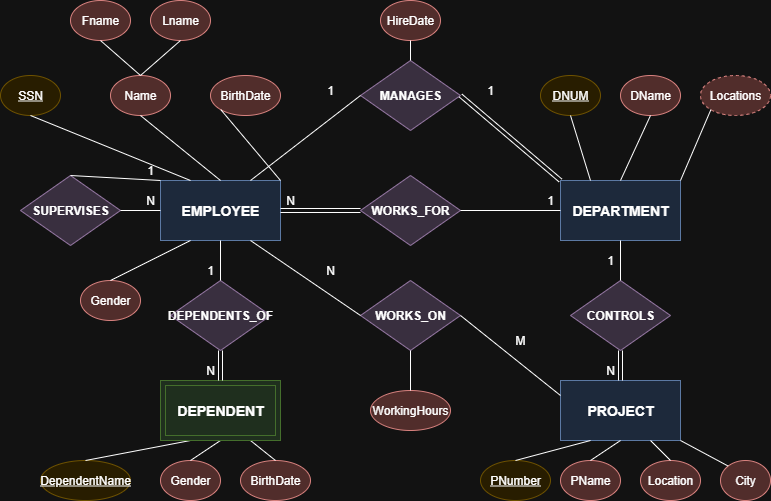

The diagram above was exported from draw.io. Its source (the exported page's mxGraphModel, read from the mxfile embedded in the PNG):
<mxGraphModel dx="1048" dy="556" grid="1" gridSize="10" guides="1" tooltips="1" connect="1" arrows="1" fold="1" page="1" pageScale="1" pageWidth="850" pageHeight="1100" math="0" shadow="0">
  <root>
    <mxCell id="0" />
    <mxCell id="1" parent="0" />
    <mxCell id="e4CxpZ0PkVllccHKyIv4-1" value="EMPLOYEE" style="rounded=0;whiteSpace=wrap;html=1;fillColor=#dae8fc;strokeColor=#6c8ebf;fontStyle=1;fontSize=14;" vertex="1" parent="1">
      <mxGeometry x="200" y="200" width="120" height="60" as="geometry" />
    </mxCell>
    <mxCell id="e4CxpZ0PkVllccHKyIv4-2" value="SSN" style="ellipse;whiteSpace=wrap;html=1;fillColor=#fff2cc;strokeColor=#d6b656;fontStyle=4;" vertex="1" parent="1">
      <mxGeometry x="40" y="95" width="60" height="40" as="geometry" />
    </mxCell>
    <mxCell id="e4CxpZ0PkVllccHKyIv4-3" value="Fname" style="ellipse;whiteSpace=wrap;html=1;fillColor=#f8cecc;strokeColor=#b85450;" vertex="1" parent="1">
      <mxGeometry x="110" y="20" width="60" height="40" as="geometry" />
    </mxCell>
    <mxCell id="e4CxpZ0PkVllccHKyIv4-4" value="Lname" style="ellipse;whiteSpace=wrap;html=1;fillColor=#f8cecc;strokeColor=#b85450;" vertex="1" parent="1">
      <mxGeometry x="190" y="20" width="60" height="40" as="geometry" />
    </mxCell>
    <mxCell id="e4CxpZ0PkVllccHKyIv4-5" value="BirthDate" style="ellipse;whiteSpace=wrap;html=1;fillColor=#f8cecc;strokeColor=#b85450;" vertex="1" parent="1">
      <mxGeometry x="250" y="95" width="70" height="40" as="geometry" />
    </mxCell>
    <mxCell id="e4CxpZ0PkVllccHKyIv4-6" value="Gender" style="ellipse;whiteSpace=wrap;html=1;fillColor=#f8cecc;strokeColor=#b85450;" vertex="1" parent="1">
      <mxGeometry x="120" y="300" width="60" height="40" as="geometry" />
    </mxCell>
    <mxCell id="e4CxpZ0PkVllccHKyIv4-7" value="DEPARTMENT" style="rounded=0;whiteSpace=wrap;html=1;fillColor=#dae8fc;strokeColor=#6c8ebf;fontStyle=1;fontSize=14;" vertex="1" parent="1">
      <mxGeometry x="600" y="200" width="120" height="60" as="geometry" />
    </mxCell>
    <mxCell id="e4CxpZ0PkVllccHKyIv4-8" value="DNUM" style="ellipse;whiteSpace=wrap;html=1;fillColor=#fff2cc;strokeColor=#d6b656;fontStyle=4;" vertex="1" parent="1">
      <mxGeometry x="580" y="95" width="60" height="40" as="geometry" />
    </mxCell>
    <mxCell id="e4CxpZ0PkVllccHKyIv4-9" value="DName" style="ellipse;whiteSpace=wrap;html=1;fillColor=#f8cecc;strokeColor=#b85450;" vertex="1" parent="1">
      <mxGeometry x="660" y="95" width="60" height="40" as="geometry" />
    </mxCell>
    <mxCell id="e4CxpZ0PkVllccHKyIv4-10" value="Locations" style="ellipse;whiteSpace=wrap;html=1;fillColor=#f8cecc;strokeColor=#b85450;dashed=1;" vertex="1" parent="1">
      <mxGeometry x="740" y="95" width="70" height="40" as="geometry" />
    </mxCell>
    <mxCell id="e4CxpZ0PkVllccHKyIv4-11" value="PROJECT" style="rounded=0;whiteSpace=wrap;html=1;fillColor=#dae8fc;strokeColor=#6c8ebf;fontStyle=1;fontSize=14;" vertex="1" parent="1">
      <mxGeometry x="600" y="400" width="120" height="60" as="geometry" />
    </mxCell>
    <mxCell id="e4CxpZ0PkVllccHKyIv4-12" value="PNumber" style="ellipse;whiteSpace=wrap;html=1;fillColor=#fff2cc;strokeColor=#d6b656;fontStyle=4;" vertex="1" parent="1">
      <mxGeometry x="520" y="480" width="70" height="40" as="geometry" />
    </mxCell>
    <mxCell id="e4CxpZ0PkVllccHKyIv4-13" value="PName" style="ellipse;whiteSpace=wrap;html=1;fillColor=#f8cecc;strokeColor=#b85450;" vertex="1" parent="1">
      <mxGeometry x="600" y="480" width="60" height="40" as="geometry" />
    </mxCell>
    <mxCell id="e4CxpZ0PkVllccHKyIv4-14" value="Location" style="ellipse;whiteSpace=wrap;html=1;fillColor=#f8cecc;strokeColor=#b85450;" vertex="1" parent="1">
      <mxGeometry x="680" y="480" width="60" height="40" as="geometry" />
    </mxCell>
    <mxCell id="e4CxpZ0PkVllccHKyIv4-15" value="City" style="ellipse;whiteSpace=wrap;html=1;fillColor=#f8cecc;strokeColor=#b85450;" vertex="1" parent="1">
      <mxGeometry x="760" y="480" width="50" height="40" as="geometry" />
    </mxCell>
    <mxCell id="e4CxpZ0PkVllccHKyIv4-17" value="DependentName" style="ellipse;whiteSpace=wrap;html=1;fillColor=#fff2cc;strokeColor=#d6b656;fontStyle=4;" vertex="1" parent="1">
      <mxGeometry x="80" y="480" width="90" height="40" as="geometry" />
    </mxCell>
    <mxCell id="e4CxpZ0PkVllccHKyIv4-18" value="Gender" style="ellipse;whiteSpace=wrap;html=1;fillColor=#f8cecc;strokeColor=#b85450;" vertex="1" parent="1">
      <mxGeometry x="200" y="480" width="60" height="40" as="geometry" />
    </mxCell>
    <mxCell id="e4CxpZ0PkVllccHKyIv4-19" value="BirthDate" style="ellipse;whiteSpace=wrap;html=1;fillColor=#f8cecc;strokeColor=#b85450;" vertex="1" parent="1">
      <mxGeometry x="280" y="480" width="70" height="40" as="geometry" />
    </mxCell>
    <mxCell id="e4CxpZ0PkVllccHKyIv4-20" value="WORKS_FOR" style="rhombus;whiteSpace=wrap;html=1;fillColor=#e1d5e7;strokeColor=#9673a6;fontStyle=1;" vertex="1" parent="1">
      <mxGeometry x="400" y="195" width="100" height="70" as="geometry" />
    </mxCell>
    <mxCell id="e4CxpZ0PkVllccHKyIv4-21" value="MANAGES" style="rhombus;whiteSpace=wrap;html=1;fillColor=#e1d5e7;strokeColor=#9673a6;fontStyle=1;" vertex="1" parent="1">
      <mxGeometry x="400" y="80" width="100" height="70" as="geometry" />
    </mxCell>
    <mxCell id="e4CxpZ0PkVllccHKyIv4-22" value="HireDate" style="ellipse;whiteSpace=wrap;html=1;fillColor=#f8cecc;strokeColor=#b85450;" vertex="1" parent="1">
      <mxGeometry x="420" y="20" width="60" height="40" as="geometry" />
    </mxCell>
    <mxCell id="e4CxpZ0PkVllccHKyIv4-23" value="CONTROLS" style="rhombus;whiteSpace=wrap;html=1;fillColor=#e1d5e7;strokeColor=#9673a6;fontStyle=1;" vertex="1" parent="1">
      <mxGeometry x="610" y="300" width="100" height="70" as="geometry" />
    </mxCell>
    <mxCell id="e4CxpZ0PkVllccHKyIv4-24" value="WORKS_ON" style="rhombus;whiteSpace=wrap;html=1;fillColor=#e1d5e7;strokeColor=#9673a6;fontStyle=1;" vertex="1" parent="1">
      <mxGeometry x="400" y="300" width="100" height="70" as="geometry" />
    </mxCell>
    <mxCell id="e4CxpZ0PkVllccHKyIv4-25" value="WorkingHours" style="ellipse;whiteSpace=wrap;html=1;fillColor=#f8cecc;strokeColor=#b85450;" vertex="1" parent="1">
      <mxGeometry x="410" y="410" width="80" height="40" as="geometry" />
    </mxCell>
    <mxCell id="e4CxpZ0PkVllccHKyIv4-26" value="SUPERVISES" style="rhombus;whiteSpace=wrap;html=1;fillColor=#e1d5e7;strokeColor=#9673a6;fontStyle=1;" vertex="1" parent="1">
      <mxGeometry x="60" y="195" width="100" height="70" as="geometry" />
    </mxCell>
    <mxCell id="e4CxpZ0PkVllccHKyIv4-27" value="DEPENDENTS_OF" style="rhombus;whiteSpace=wrap;html=1;fillColor=#e1d5e7;strokeColor=#9673a6;fontStyle=1;" vertex="1" parent="1">
      <mxGeometry x="210" y="300" width="100" height="70" as="geometry" />
    </mxCell>
    <mxCell id="e4CxpZ0PkVllccHKyIv4-28" value="" style="endArrow=none;html=1;entryX=0.5;entryY=1;exitX=0.25;exitY=0;" edge="1" parent="1" source="e4CxpZ0PkVllccHKyIv4-1" target="e4CxpZ0PkVllccHKyIv4-2">
      <mxGeometry width="50" height="50" relative="1" as="geometry" />
    </mxCell>
    <mxCell id="e4CxpZ0PkVllccHKyIv4-31" value="" style="endArrow=none;html=1;entryX=0;entryY=1;exitX=1;exitY=0;" edge="1" parent="1" source="e4CxpZ0PkVllccHKyIv4-1" target="e4CxpZ0PkVllccHKyIv4-5">
      <mxGeometry width="50" height="50" relative="1" as="geometry" />
    </mxCell>
    <mxCell id="e4CxpZ0PkVllccHKyIv4-32" value="" style="endArrow=none;html=1;entryX=0.5;entryY=0;exitX=0.25;exitY=1;" edge="1" parent="1" source="e4CxpZ0PkVllccHKyIv4-1" target="e4CxpZ0PkVllccHKyIv4-6">
      <mxGeometry width="50" height="50" relative="1" as="geometry" />
    </mxCell>
    <mxCell id="e4CxpZ0PkVllccHKyIv4-33" value="" style="endArrow=none;html=1;entryX=0.5;entryY=1;exitX=0.25;exitY=0;" edge="1" parent="1" source="e4CxpZ0PkVllccHKyIv4-7" target="e4CxpZ0PkVllccHKyIv4-8">
      <mxGeometry width="50" height="50" relative="1" as="geometry" />
    </mxCell>
    <mxCell id="e4CxpZ0PkVllccHKyIv4-34" value="" style="endArrow=none;html=1;entryX=0.5;entryY=1;exitX=0.5;exitY=0;" edge="1" parent="1" source="e4CxpZ0PkVllccHKyIv4-7" target="e4CxpZ0PkVllccHKyIv4-9">
      <mxGeometry width="50" height="50" relative="1" as="geometry" />
    </mxCell>
    <mxCell id="e4CxpZ0PkVllccHKyIv4-35" value="" style="endArrow=none;html=1;entryX=0;entryY=1;exitX=1;exitY=0;" edge="1" parent="1" source="e4CxpZ0PkVllccHKyIv4-7" target="e4CxpZ0PkVllccHKyIv4-10">
      <mxGeometry width="50" height="50" relative="1" as="geometry" />
    </mxCell>
    <mxCell id="e4CxpZ0PkVllccHKyIv4-36" value="" style="endArrow=none;html=1;entryX=0.5;entryY=0;exitX=0.25;exitY=1;" edge="1" parent="1" source="e4CxpZ0PkVllccHKyIv4-11" target="e4CxpZ0PkVllccHKyIv4-12">
      <mxGeometry width="50" height="50" relative="1" as="geometry" />
    </mxCell>
    <mxCell id="e4CxpZ0PkVllccHKyIv4-37" value="" style="endArrow=none;html=1;entryX=0.5;entryY=0;exitX=0.5;exitY=1;" edge="1" parent="1" source="e4CxpZ0PkVllccHKyIv4-11" target="e4CxpZ0PkVllccHKyIv4-13">
      <mxGeometry width="50" height="50" relative="1" as="geometry" />
    </mxCell>
    <mxCell id="e4CxpZ0PkVllccHKyIv4-38" value="" style="endArrow=none;html=1;entryX=0.5;entryY=0;exitX=0.75;exitY=1;" edge="1" parent="1" source="e4CxpZ0PkVllccHKyIv4-11" target="e4CxpZ0PkVllccHKyIv4-14">
      <mxGeometry width="50" height="50" relative="1" as="geometry" />
    </mxCell>
    <mxCell id="e4CxpZ0PkVllccHKyIv4-39" value="" style="endArrow=none;html=1;entryX=0;entryY=0;exitX=1;exitY=1;" edge="1" parent="1" source="e4CxpZ0PkVllccHKyIv4-11" target="e4CxpZ0PkVllccHKyIv4-15">
      <mxGeometry width="50" height="50" relative="1" as="geometry" />
    </mxCell>
    <mxCell id="e4CxpZ0PkVllccHKyIv4-40" value="" style="endArrow=none;html=1;entryX=0.5;entryY=0;exitX=0.25;exitY=1;" edge="1" parent="1" target="e4CxpZ0PkVllccHKyIv4-17">
      <mxGeometry width="50" height="50" relative="1" as="geometry">
        <mxPoint x="230" y="460" as="sourcePoint" />
      </mxGeometry>
    </mxCell>
    <mxCell id="e4CxpZ0PkVllccHKyIv4-41" value="" style="endArrow=none;html=1;entryX=0.5;entryY=0;exitX=0.5;exitY=1;" edge="1" parent="1" target="e4CxpZ0PkVllccHKyIv4-18">
      <mxGeometry width="50" height="50" relative="1" as="geometry">
        <mxPoint x="260" y="460" as="sourcePoint" />
      </mxGeometry>
    </mxCell>
    <mxCell id="e4CxpZ0PkVllccHKyIv4-42" value="" style="endArrow=none;html=1;entryX=0.5;entryY=0;exitX=0.75;exitY=1;" edge="1" parent="1" target="e4CxpZ0PkVllccHKyIv4-19">
      <mxGeometry width="50" height="50" relative="1" as="geometry">
        <mxPoint x="290" y="460" as="sourcePoint" />
      </mxGeometry>
    </mxCell>
    <mxCell id="e4CxpZ0PkVllccHKyIv4-44" value="" style="endArrow=none;html=1;exitX=1;exitY=0.5;entryX=0;entryY=0.5;" edge="1" parent="1" source="e4CxpZ0PkVllccHKyIv4-20" target="e4CxpZ0PkVllccHKyIv4-7">
      <mxGeometry width="50" height="50" relative="1" as="geometry" />
    </mxCell>
    <mxCell id="e4CxpZ0PkVllccHKyIv4-45" value="" style="endArrow=none;html=1;exitX=0.75;exitY=0;entryX=0;entryY=0.5;" edge="1" parent="1" source="e4CxpZ0PkVllccHKyIv4-1" target="e4CxpZ0PkVllccHKyIv4-21">
      <mxGeometry width="50" height="50" relative="1" as="geometry" />
    </mxCell>
    <mxCell id="e4CxpZ0PkVllccHKyIv4-47" value="" style="endArrow=none;html=1;exitX=0.5;exitY=0;entryX=0.5;entryY=1;" edge="1" parent="1" source="e4CxpZ0PkVllccHKyIv4-21" target="e4CxpZ0PkVllccHKyIv4-22">
      <mxGeometry width="50" height="50" relative="1" as="geometry" />
    </mxCell>
    <mxCell id="e4CxpZ0PkVllccHKyIv4-48" value="" style="endArrow=none;html=1;exitX=0.5;exitY=1;entryX=0.5;entryY=0;" edge="1" parent="1" source="e4CxpZ0PkVllccHKyIv4-7" target="e4CxpZ0PkVllccHKyIv4-23">
      <mxGeometry width="50" height="50" relative="1" as="geometry" />
    </mxCell>
    <mxCell id="e4CxpZ0PkVllccHKyIv4-50" value="" style="endArrow=none;html=1;exitX=0.75;exitY=1;entryX=0;entryY=0.5;" edge="1" parent="1" source="e4CxpZ0PkVllccHKyIv4-1" target="e4CxpZ0PkVllccHKyIv4-24">
      <mxGeometry width="50" height="50" relative="1" as="geometry" />
    </mxCell>
    <mxCell id="e4CxpZ0PkVllccHKyIv4-51" value="" style="endArrow=none;html=1;exitX=1;exitY=0.5;entryX=0;entryY=0.25;" edge="1" parent="1" source="e4CxpZ0PkVllccHKyIv4-24" target="e4CxpZ0PkVllccHKyIv4-11">
      <mxGeometry width="50" height="50" relative="1" as="geometry" />
    </mxCell>
    <mxCell id="e4CxpZ0PkVllccHKyIv4-52" value="" style="endArrow=none;html=1;exitX=0.5;exitY=1;entryX=0.5;entryY=0;entryDx=0;entryDy=0;" edge="1" parent="1" source="e4CxpZ0PkVllccHKyIv4-24" target="e4CxpZ0PkVllccHKyIv4-25">
      <mxGeometry width="50" height="50" relative="1" as="geometry" />
    </mxCell>
    <mxCell id="e4CxpZ0PkVllccHKyIv4-53" value="" style="endArrow=none;html=1;exitX=0;exitY=0.5;entryX=1;entryY=0.5;" edge="1" parent="1" source="e4CxpZ0PkVllccHKyIv4-1" target="e4CxpZ0PkVllccHKyIv4-26">
      <mxGeometry width="50" height="50" relative="1" as="geometry" />
    </mxCell>
    <mxCell id="e4CxpZ0PkVllccHKyIv4-54" value="" style="endArrow=none;html=1;exitX=0.5;exitY=0;entryX=0;entryY=0;" edge="1" parent="1" source="e4CxpZ0PkVllccHKyIv4-26" target="e4CxpZ0PkVllccHKyIv4-1">
      <mxGeometry width="50" height="50" relative="1" as="geometry" />
    </mxCell>
    <mxCell id="e4CxpZ0PkVllccHKyIv4-55" value="" style="endArrow=none;html=1;exitX=0.5;exitY=1;entryX=0.5;entryY=0;" edge="1" parent="1" source="e4CxpZ0PkVllccHKyIv4-1" target="e4CxpZ0PkVllccHKyIv4-27">
      <mxGeometry width="50" height="50" relative="1" as="geometry" />
    </mxCell>
    <mxCell id="e4CxpZ0PkVllccHKyIv4-57" value="N" style="text;html=1;align=center;verticalAlign=middle;whiteSpace=wrap;rounded=0;" vertex="1" parent="1">
      <mxGeometry x="320" y="210" width="20" height="20" as="geometry" />
    </mxCell>
    <mxCell id="e4CxpZ0PkVllccHKyIv4-58" value="1" style="text;html=1;align=center;verticalAlign=middle;whiteSpace=wrap;rounded=0;" vertex="1" parent="1">
      <mxGeometry x="580" y="210" width="20" height="20" as="geometry" />
    </mxCell>
    <mxCell id="e4CxpZ0PkVllccHKyIv4-59" value="1" style="text;html=1;align=center;verticalAlign=middle;whiteSpace=wrap;rounded=0;" vertex="1" parent="1">
      <mxGeometry x="360" y="100" width="20" height="20" as="geometry" />
    </mxCell>
    <mxCell id="e4CxpZ0PkVllccHKyIv4-60" value="1" style="text;html=1;align=center;verticalAlign=middle;whiteSpace=wrap;rounded=0;" vertex="1" parent="1">
      <mxGeometry x="520" y="100" width="20" height="20" as="geometry" />
    </mxCell>
    <mxCell id="e4CxpZ0PkVllccHKyIv4-61" value="1" style="text;html=1;align=center;verticalAlign=middle;whiteSpace=wrap;rounded=0;" vertex="1" parent="1">
      <mxGeometry x="640" y="270" width="20" height="20" as="geometry" />
    </mxCell>
    <mxCell id="e4CxpZ0PkVllccHKyIv4-62" value="N" style="text;html=1;align=center;verticalAlign=middle;whiteSpace=wrap;rounded=0;" vertex="1" parent="1">
      <mxGeometry x="640" y="380" width="20" height="20" as="geometry" />
    </mxCell>
    <mxCell id="e4CxpZ0PkVllccHKyIv4-63" value="N" style="text;html=1;align=center;verticalAlign=middle;whiteSpace=wrap;rounded=0;" vertex="1" parent="1">
      <mxGeometry x="360" y="280" width="20" height="20" as="geometry" />
    </mxCell>
    <mxCell id="e4CxpZ0PkVllccHKyIv4-64" value="M" style="text;html=1;align=center;verticalAlign=middle;whiteSpace=wrap;rounded=0;" vertex="1" parent="1">
      <mxGeometry x="550" y="350" width="20" height="20" as="geometry" />
    </mxCell>
    <mxCell id="e4CxpZ0PkVllccHKyIv4-65" value="1" style="text;html=1;align=center;verticalAlign=middle;whiteSpace=wrap;rounded=0;" vertex="1" parent="1">
      <mxGeometry x="180" y="180" width="20" height="20" as="geometry" />
    </mxCell>
    <mxCell id="e4CxpZ0PkVllccHKyIv4-66" value="N" style="text;html=1;align=center;verticalAlign=middle;whiteSpace=wrap;rounded=0;" vertex="1" parent="1">
      <mxGeometry x="180" y="210" width="20" height="20" as="geometry" />
    </mxCell>
    <mxCell id="e4CxpZ0PkVllccHKyIv4-67" value="1" style="text;html=1;align=center;verticalAlign=middle;whiteSpace=wrap;rounded=0;" vertex="1" parent="1">
      <mxGeometry x="240" y="280" width="20" height="20" as="geometry" />
    </mxCell>
    <mxCell id="e4CxpZ0PkVllccHKyIv4-68" value="N" style="text;html=1;align=center;verticalAlign=middle;whiteSpace=wrap;rounded=0;" vertex="1" parent="1">
      <mxGeometry x="240" y="380" width="20" height="20" as="geometry" />
    </mxCell>
    <mxCell id="e4CxpZ0PkVllccHKyIv4-78" value="Name" style="ellipse;whiteSpace=wrap;html=1;fillColor=#f8cecc;strokeColor=#b85450;" vertex="1" parent="1">
      <mxGeometry x="150" y="95" width="60" height="40" as="geometry" />
    </mxCell>
    <mxCell id="e4CxpZ0PkVllccHKyIv4-80" value="" style="endArrow=none;html=1;entryX=0.5;entryY=1;exitX=0.5;exitY=0;exitDx=0;exitDy=0;entryDx=0;entryDy=0;" edge="1" parent="1" source="e4CxpZ0PkVllccHKyIv4-1" target="e4CxpZ0PkVllccHKyIv4-78">
      <mxGeometry width="50" height="50" relative="1" as="geometry">
        <mxPoint x="239" y="200" as="sourcePoint" />
        <mxPoint x="200" y="129" as="targetPoint" />
      </mxGeometry>
    </mxCell>
    <mxCell id="e4CxpZ0PkVllccHKyIv4-81" value="" style="endArrow=none;html=1;entryX=0.5;entryY=1;exitX=0.5;exitY=0;exitDx=0;exitDy=0;entryDx=0;entryDy=0;" edge="1" parent="1" source="e4CxpZ0PkVllccHKyIv4-78" target="e4CxpZ0PkVllccHKyIv4-3">
      <mxGeometry width="50" height="50" relative="1" as="geometry">
        <mxPoint x="210" y="115" as="sourcePoint" />
        <mxPoint x="130" y="50" as="targetPoint" />
      </mxGeometry>
    </mxCell>
    <mxCell id="e4CxpZ0PkVllccHKyIv4-82" value="" style="endArrow=none;html=1;entryX=0.5;entryY=1;exitX=0.5;exitY=0;exitDx=0;exitDy=0;entryDx=0;entryDy=0;" edge="1" parent="1" source="e4CxpZ0PkVllccHKyIv4-78" target="e4CxpZ0PkVllccHKyIv4-4">
      <mxGeometry width="50" height="50" relative="1" as="geometry">
        <mxPoint x="250" y="105" as="sourcePoint" />
        <mxPoint x="210" y="70" as="targetPoint" />
      </mxGeometry>
    </mxCell>
    <mxCell id="e4CxpZ0PkVllccHKyIv4-86" value="DEPENDENT" style="shape=ext;margin=3;double=1;whiteSpace=wrap;html=1;align=center;rounded=0;strokeColor=#82b366;verticalAlign=middle;fontFamily=Helvetica;fontSize=14;fontColor=default;fontStyle=1;fillColor=#d5e8d4;" vertex="1" parent="1">
      <mxGeometry x="200" y="400" width="120" height="60" as="geometry" />
    </mxCell>
    <mxCell id="e4CxpZ0PkVllccHKyIv4-87" value="" style="shape=link;html=1;rounded=0;entryX=0;entryY=0.5;entryDx=0;entryDy=0;exitX=0;exitY=1;exitDx=0;exitDy=0;" edge="1" parent="1" source="e4CxpZ0PkVllccHKyIv4-57" target="e4CxpZ0PkVllccHKyIv4-20">
      <mxGeometry relative="1" as="geometry">
        <mxPoint x="320" y="228.67000000000002" as="sourcePoint" />
        <mxPoint x="480" y="228.67000000000002" as="targetPoint" />
      </mxGeometry>
    </mxCell>
    <mxCell id="e4CxpZ0PkVllccHKyIv4-89" value="" style="shape=link;html=1;rounded=0;exitX=1;exitY=0.5;exitDx=0;exitDy=0;entryX=0;entryY=0;entryDx=0;entryDy=0;" edge="1" parent="1" source="e4CxpZ0PkVllccHKyIv4-21" target="e4CxpZ0PkVllccHKyIv4-7">
      <mxGeometry relative="1" as="geometry">
        <mxPoint x="470" y="170" as="sourcePoint" />
        <mxPoint x="630" y="170" as="targetPoint" />
      </mxGeometry>
    </mxCell>
    <mxCell id="e4CxpZ0PkVllccHKyIv4-94" value="" style="shape=link;html=1;rounded=0;exitX=0.5;exitY=1;exitDx=0;exitDy=0;entryX=1;entryY=1;entryDx=0;entryDy=0;" edge="1" parent="1" source="e4CxpZ0PkVllccHKyIv4-23" target="e4CxpZ0PkVllccHKyIv4-62">
      <mxGeometry relative="1" as="geometry">
        <mxPoint x="660" y="370" as="sourcePoint" />
        <mxPoint x="820" y="370" as="targetPoint" />
      </mxGeometry>
    </mxCell>
    <mxCell id="e4CxpZ0PkVllccHKyIv4-98" value="" style="shape=link;html=1;rounded=0;exitX=0.5;exitY=1;exitDx=0;exitDy=0;" edge="1" parent="1" source="e4CxpZ0PkVllccHKyIv4-27" target="e4CxpZ0PkVllccHKyIv4-86">
      <mxGeometry relative="1" as="geometry">
        <mxPoint x="280" y="380" as="sourcePoint" />
        <mxPoint x="440" y="380" as="targetPoint" />
      </mxGeometry>
    </mxCell>
  </root>
</mxGraphModel>